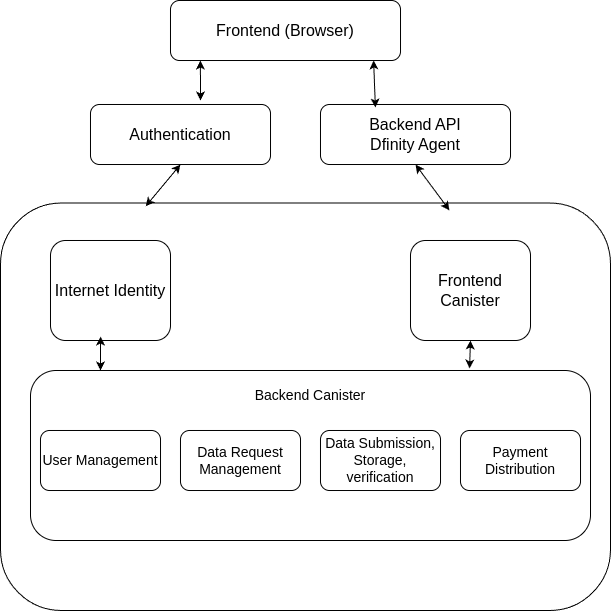

The diagram above was exported from draw.io. Its source (the exported page's mxGraphModel, read from the mxfile embedded in the PNG):
<mxGraphModel dx="1362" dy="799" grid="1" gridSize="10" guides="1" tooltips="1" connect="1" arrows="1" fold="1" page="1" pageScale="1" pageWidth="827" pageHeight="1169" math="0" shadow="0">
  <root>
    <mxCell id="0" />
    <mxCell id="1" parent="0" />
    <mxCell id="AajuienA4nU1XP2JekPd-1" value="" style="rounded=1;whiteSpace=wrap;html=1;fontSize=16;" vertex="1" parent="1">
      <mxGeometry x="110" y="552.5" width="610" height="407.5" as="geometry" />
    </mxCell>
    <mxCell id="AajuienA4nU1XP2JekPd-3" value="Internet Identity" style="rounded=1;whiteSpace=wrap;html=1;fontSize=16;" vertex="1" parent="1">
      <mxGeometry x="160" y="590" width="120" height="100" as="geometry" />
    </mxCell>
    <mxCell id="AajuienA4nU1XP2JekPd-5" value="Authentication" style="rounded=1;whiteSpace=wrap;html=1;fontSize=16;" vertex="1" parent="1">
      <mxGeometry x="200" y="454" width="180" height="60" as="geometry" />
    </mxCell>
    <mxCell id="AajuienA4nU1XP2JekPd-6" value="Backend API&lt;div style=&quot;font-size: 16px;&quot;&gt;Dfinity Agent&lt;/div&gt;" style="rounded=1;whiteSpace=wrap;html=1;fontSize=16;" vertex="1" parent="1">
      <mxGeometry x="430" y="454" width="190" height="60" as="geometry" />
    </mxCell>
    <mxCell id="AajuienA4nU1XP2JekPd-7" value="Frontend (Browser)" style="rounded=1;whiteSpace=wrap;html=1;fontSize=16;" vertex="1" parent="1">
      <mxGeometry x="280" y="350" width="230" height="60" as="geometry" />
    </mxCell>
    <mxCell id="AajuienA4nU1XP2JekPd-8" value="Frontend Canister" style="rounded=1;whiteSpace=wrap;html=1;fontSize=16;" vertex="1" parent="1">
      <mxGeometry x="520" y="590" width="120" height="100" as="geometry" />
    </mxCell>
    <mxCell id="AajuienA4nU1XP2JekPd-9" value="" style="endArrow=classic;startArrow=classic;html=1;rounded=0;entryX=0.13;entryY=1;entryDx=0;entryDy=0;entryPerimeter=0;fontSize=16;" edge="1" parent="1" target="AajuienA4nU1XP2JekPd-7">
      <mxGeometry width="50" height="50" relative="1" as="geometry">
        <mxPoint x="310" y="450" as="sourcePoint" />
        <mxPoint x="440" y="390" as="targetPoint" />
      </mxGeometry>
    </mxCell>
    <mxCell id="AajuienA4nU1XP2JekPd-10" value="" style="endArrow=classic;startArrow=classic;html=1;rounded=0;entryX=0.5;entryY=1;entryDx=0;entryDy=0;exitX=0.238;exitY=0.008;exitDx=0;exitDy=0;exitPerimeter=0;fontSize=16;" edge="1" parent="1" source="AajuienA4nU1XP2JekPd-1" target="AajuienA4nU1XP2JekPd-5">
      <mxGeometry width="50" height="50" relative="1" as="geometry">
        <mxPoint x="390" y="440" as="sourcePoint" />
        <mxPoint x="440" y="390" as="targetPoint" />
      </mxGeometry>
    </mxCell>
    <mxCell id="AajuienA4nU1XP2JekPd-11" value="" style="endArrow=classic;startArrow=classic;html=1;rounded=0;exitX=0.289;exitY=0.05;exitDx=0;exitDy=0;fontSize=16;entryX=0.883;entryY=1;entryDx=0;entryDy=0;entryPerimeter=0;exitPerimeter=0;" edge="1" parent="1" source="AajuienA4nU1XP2JekPd-6" target="AajuienA4nU1XP2JekPd-7">
      <mxGeometry width="50" height="50" relative="1" as="geometry">
        <mxPoint x="390" y="440" as="sourcePoint" />
        <mxPoint x="440" y="390" as="targetPoint" />
      </mxGeometry>
    </mxCell>
    <mxCell id="AajuienA4nU1XP2JekPd-12" value="" style="endArrow=classic;startArrow=classic;html=1;rounded=0;entryX=0.5;entryY=1;entryDx=0;entryDy=0;exitX=0.736;exitY=0.018;exitDx=0;exitDy=0;exitPerimeter=0;fontSize=16;" edge="1" parent="1" source="AajuienA4nU1XP2JekPd-1" target="AajuienA4nU1XP2JekPd-6">
      <mxGeometry width="50" height="50" relative="1" as="geometry">
        <mxPoint x="390" y="440" as="sourcePoint" />
        <mxPoint x="440" y="390" as="targetPoint" />
      </mxGeometry>
    </mxCell>
    <mxCell id="AajuienA4nU1XP2JekPd-20" value="" style="rounded=1;whiteSpace=wrap;html=1;fontSize=14;" vertex="1" parent="1">
      <mxGeometry x="140" y="720" width="560" height="170" as="geometry" />
    </mxCell>
    <mxCell id="AajuienA4nU1XP2JekPd-16" value="User Management" style="rounded=1;whiteSpace=wrap;html=1;fontSize=14;" vertex="1" parent="1">
      <mxGeometry x="150" y="780" width="120" height="60" as="geometry" />
    </mxCell>
    <mxCell id="AajuienA4nU1XP2JekPd-17" value="Data Request Management" style="rounded=1;whiteSpace=wrap;html=1;fontSize=14;" vertex="1" parent="1">
      <mxGeometry x="290" y="780" width="120" height="60" as="geometry" />
    </mxCell>
    <mxCell id="AajuienA4nU1XP2JekPd-18" value="Data Submission, Storage, verification" style="rounded=1;whiteSpace=wrap;html=1;fontSize=14;" vertex="1" parent="1">
      <mxGeometry x="430" y="780" width="120" height="60" as="geometry" />
    </mxCell>
    <mxCell id="AajuienA4nU1XP2JekPd-19" value="Payment Distribution" style="rounded=1;whiteSpace=wrap;html=1;fontSize=14;" vertex="1" parent="1">
      <mxGeometry x="570" y="780" width="120" height="60" as="geometry" />
    </mxCell>
    <mxCell id="AajuienA4nU1XP2JekPd-21" value="Backend Canister" style="text;html=1;align=center;verticalAlign=middle;whiteSpace=wrap;rounded=0;fontSize=14;" vertex="1" parent="1">
      <mxGeometry x="320" y="730" width="200" height="30" as="geometry" />
    </mxCell>
    <mxCell id="AajuienA4nU1XP2JekPd-23" value="" style="endArrow=classic;startArrow=classic;html=1;rounded=0;exitX=0.125;exitY=0;exitDx=0;exitDy=0;exitPerimeter=0;entryX=0.417;entryY=0.96;entryDx=0;entryDy=0;entryPerimeter=0;" edge="1" parent="1" source="AajuienA4nU1XP2JekPd-20" target="AajuienA4nU1XP2JekPd-3">
      <mxGeometry width="50" height="50" relative="1" as="geometry">
        <mxPoint x="390" y="840" as="sourcePoint" />
        <mxPoint x="440" y="790" as="targetPoint" />
      </mxGeometry>
    </mxCell>
    <mxCell id="AajuienA4nU1XP2JekPd-24" value="" style="endArrow=classic;startArrow=classic;html=1;rounded=0;entryX=0.5;entryY=1;entryDx=0;entryDy=0;exitX=0.784;exitY=-0.012;exitDx=0;exitDy=0;exitPerimeter=0;" edge="1" parent="1" source="AajuienA4nU1XP2JekPd-20" target="AajuienA4nU1XP2JekPd-8">
      <mxGeometry width="50" height="50" relative="1" as="geometry">
        <mxPoint x="390" y="840" as="sourcePoint" />
        <mxPoint x="440" y="790" as="targetPoint" />
      </mxGeometry>
    </mxCell>
  </root>
</mxGraphModel>